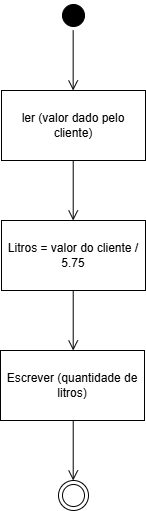

The diagram above was exported from draw.io. Its source (the exported page's mxGraphModel, read from the mxfile embedded in the PNG):
<mxGraphModel dx="815" dy="446" grid="1" gridSize="10" guides="1" tooltips="1" connect="1" arrows="1" fold="1" page="1" pageScale="1" pageWidth="827" pageHeight="1169" math="0" shadow="0">
  <root>
    <mxCell id="0" />
    <mxCell id="1" parent="0" />
    <mxCell id="CZohNOjxBqaKAs_6p87d-1" value="" style="ellipse;html=1;shape=startState;fillColor=#000000;strokeColor=#000000;" vertex="1" parent="1">
      <mxGeometry x="400" y="40" width="30" height="30" as="geometry" />
    </mxCell>
    <mxCell id="CZohNOjxBqaKAs_6p87d-2" value="" style="edgeStyle=orthogonalEdgeStyle;html=1;verticalAlign=bottom;endArrow=open;endSize=8;strokeColor=#000000;rounded=0;" edge="1" parent="1">
      <mxGeometry relative="1" as="geometry">
        <mxPoint x="414.65999999999997" y="130" as="targetPoint" />
        <mxPoint x="414.65999999999997" y="70" as="sourcePoint" />
      </mxGeometry>
    </mxCell>
    <mxCell id="CZohNOjxBqaKAs_6p87d-4" value="ler (valor dado pelo cliente)" style="rounded=0;whiteSpace=wrap;html=1;" vertex="1" parent="1">
      <mxGeometry x="343" y="130" width="144" height="70" as="geometry" />
    </mxCell>
    <mxCell id="CZohNOjxBqaKAs_6p87d-5" value="" style="edgeStyle=orthogonalEdgeStyle;html=1;verticalAlign=bottom;endArrow=open;endSize=8;strokeColor=#000000;rounded=0;" edge="1" parent="1">
      <mxGeometry relative="1" as="geometry">
        <mxPoint x="414.7099999999999" y="260" as="targetPoint" />
        <mxPoint x="414.7099999999999" y="200" as="sourcePoint" />
      </mxGeometry>
    </mxCell>
    <mxCell id="CZohNOjxBqaKAs_6p87d-6" value="" style="edgeStyle=orthogonalEdgeStyle;html=1;verticalAlign=bottom;endArrow=open;endSize=8;strokeColor=#000000;rounded=0;" edge="1" parent="1">
      <mxGeometry relative="1" as="geometry">
        <mxPoint x="414.7099999999999" y="390" as="targetPoint" />
        <mxPoint x="414.7099999999999" y="330" as="sourcePoint" />
      </mxGeometry>
    </mxCell>
    <mxCell id="CZohNOjxBqaKAs_6p87d-7" value="Litros = valor do cliente / 5.75" style="rounded=0;whiteSpace=wrap;html=1;" vertex="1" parent="1">
      <mxGeometry x="343" y="260" width="144" height="70" as="geometry" />
    </mxCell>
    <mxCell id="CZohNOjxBqaKAs_6p87d-8" value="" style="edgeStyle=orthogonalEdgeStyle;html=1;verticalAlign=bottom;endArrow=open;endSize=8;strokeColor=#000000;rounded=0;" edge="1" parent="1">
      <mxGeometry relative="1" as="geometry">
        <mxPoint x="414.7099999999999" y="520" as="targetPoint" />
        <mxPoint x="414.7099999999999" y="460" as="sourcePoint" />
      </mxGeometry>
    </mxCell>
    <mxCell id="CZohNOjxBqaKAs_6p87d-9" value="Escrever (quantidade de litros)" style="rounded=0;whiteSpace=wrap;html=1;" vertex="1" parent="1">
      <mxGeometry x="342" y="390" width="144" height="70" as="geometry" />
    </mxCell>
    <mxCell id="CZohNOjxBqaKAs_6p87d-13" value="" style="ellipse;html=1;shape=endState;fillColor=#FFFFFF;strokeColor=#000000;" vertex="1" parent="1">
      <mxGeometry x="400" y="520" width="30" height="30" as="geometry" />
    </mxCell>
  </root>
</mxGraphModel>